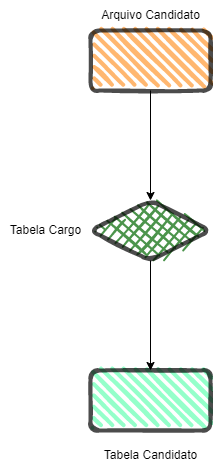

The diagram above was exported from draw.io. Its source (the exported page's mxGraphModel, read from the mxfile embedded in the PNG):
<mxGraphModel dx="793" dy="478" grid="1" gridSize="10" guides="1" tooltips="1" connect="1" arrows="1" fold="1" page="1" pageScale="1" pageWidth="826" pageHeight="1169" background="none" math="0" shadow="0">
  <root>
    <mxCell id="0" />
    <mxCell id="1" parent="0" />
    <mxCell id="KmuU6-aL0oM5qH1PyW8g-96" value="" style="edgeStyle=orthogonalEdgeStyle;rounded=0;orthogonalLoop=1;jettySize=auto;html=1;" edge="1" parent="1" source="KmuU6-aL0oM5qH1PyW8g-98" target="KmuU6-aL0oM5qH1PyW8g-99">
      <mxGeometry relative="1" as="geometry" />
    </mxCell>
    <mxCell id="KmuU6-aL0oM5qH1PyW8g-98" value="" style="rhombus;whiteSpace=wrap;html=1;strokeWidth=4;fillWeight=-1;hachureGap=8;fillStyle=cross-hatch;fillColor=#006600;sketch=1;rounded=1;opacity=70;" vertex="1" parent="1">
      <mxGeometry x="275" y="220" width="120" height="60" as="geometry" />
    </mxCell>
    <mxCell id="KmuU6-aL0oM5qH1PyW8g-99" value="" style="rounded=1;whiteSpace=wrap;html=1;strokeWidth=4;fillWeight=4;hachureGap=8;hachureAngle=45;fillColor=#66FFB3;sketch=1;opacity=70;" vertex="1" parent="1">
      <mxGeometry x="275" y="390" width="120" height="60" as="geometry" />
    </mxCell>
    <mxCell id="KmuU6-aL0oM5qH1PyW8g-100" value="" style="edgeStyle=orthogonalEdgeStyle;rounded=0;orthogonalLoop=1;jettySize=auto;html=1;" edge="1" parent="1" source="KmuU6-aL0oM5qH1PyW8g-101" target="KmuU6-aL0oM5qH1PyW8g-98">
      <mxGeometry relative="1" as="geometry" />
    </mxCell>
    <mxCell id="KmuU6-aL0oM5qH1PyW8g-101" value="" style="rounded=1;whiteSpace=wrap;html=1;strokeWidth=4;fillWeight=4;hachureGap=8;hachureAngle=45;fillColor=#FF9933;sketch=1;opacity=70;" vertex="1" parent="1">
      <mxGeometry x="275" y="50" width="120" height="60" as="geometry" />
    </mxCell>
    <mxCell id="KmuU6-aL0oM5qH1PyW8g-103" value="Tabela Candidato" style="text;html=1;align=center;verticalAlign=middle;resizable=0;points=[];autosize=1;strokeColor=none;fillColor=none;rounded=1;" vertex="1" parent="1">
      <mxGeometry x="275" y="460" width="120" height="30" as="geometry" />
    </mxCell>
    <mxCell id="KmuU6-aL0oM5qH1PyW8g-104" value="Arquivo Candidato" style="text;html=1;align=center;verticalAlign=middle;resizable=0;points=[];autosize=1;strokeColor=none;fillColor=none;rounded=1;" vertex="1" parent="1">
      <mxGeometry x="275" y="20" width="120" height="30" as="geometry" />
    </mxCell>
    <mxCell id="KmuU6-aL0oM5qH1PyW8g-105" value="Tabela Cargo" style="text;html=1;align=center;verticalAlign=middle;resizable=0;points=[];autosize=1;strokeColor=none;fillColor=none;rounded=1;" vertex="1" parent="1">
      <mxGeometry x="185" y="235" width="90" height="30" as="geometry" />
    </mxCell>
  </root>
</mxGraphModel>